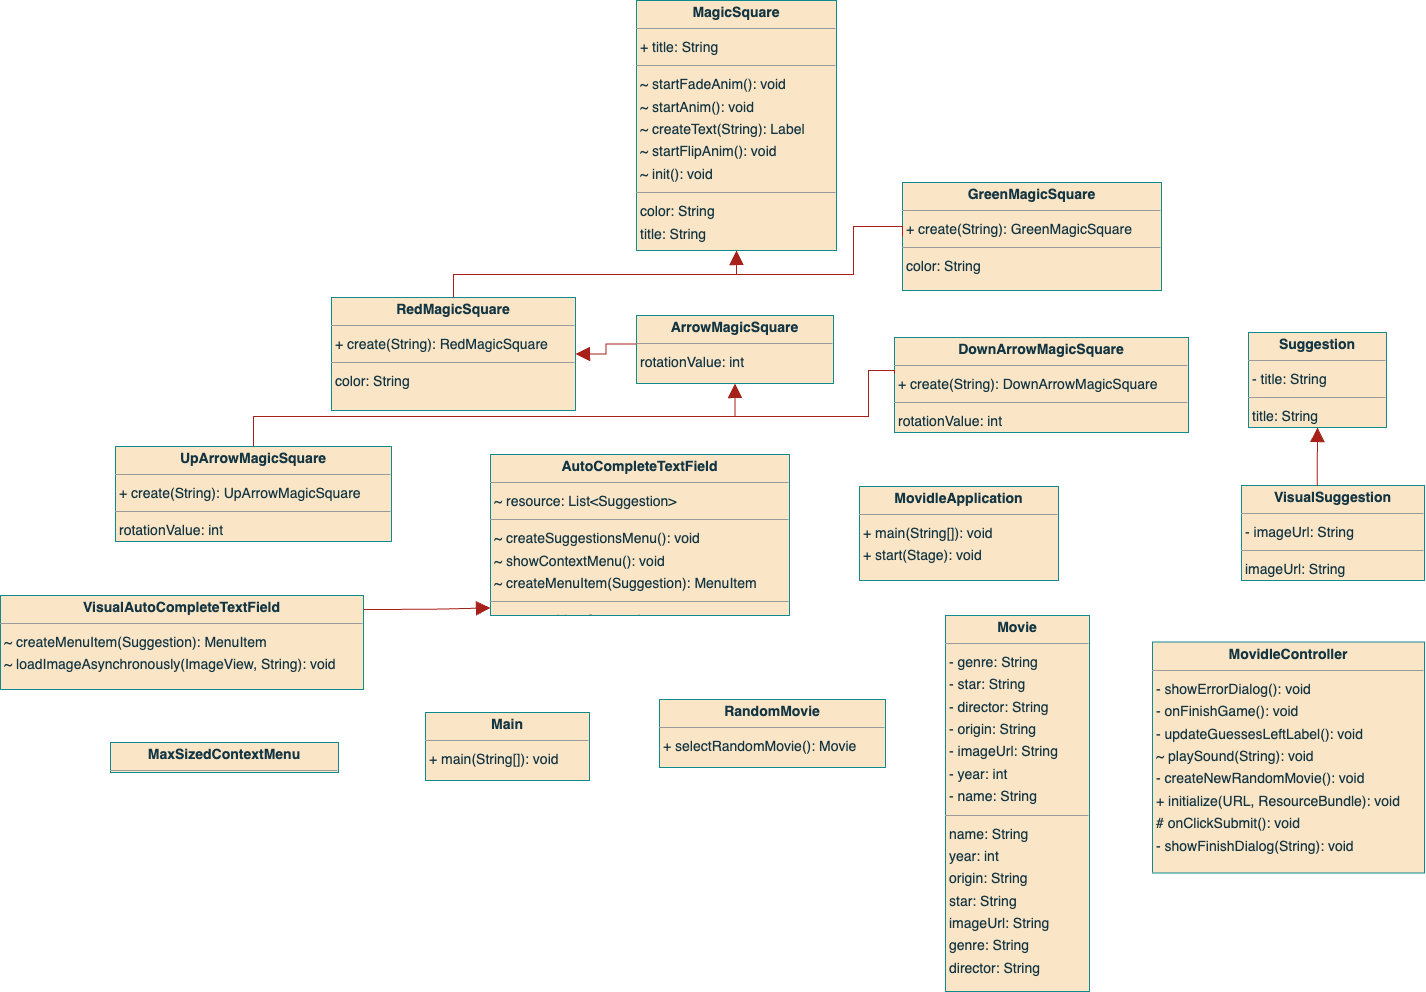

The diagram above was exported from draw.io. Its source (the exported page's mxGraphModel, read from the mxfile embedded in the PNG):
<mxGraphModel dx="2206" dy="1471" grid="0" gridSize="10" guides="1" tooltips="1" connect="1" arrows="1" fold="1" page="0" pageScale="1" pageWidth="827" pageHeight="1169" background="#ffffff" math="0" shadow="0">
  <root>
    <mxCell id="0" />
    <mxCell id="1" parent="0" />
    <mxCell id="node18" value="&lt;p style=&quot;margin:0px;margin-top:4px;text-align:center;&quot;&gt;&lt;b&gt;ArrowMagicSquare&lt;/b&gt;&lt;/p&gt;&lt;hr size=&quot;1&quot;/&gt;&lt;p style=&quot;margin:0 0 0 4px;line-height:1.6;&quot;&gt; rotationValue: int&lt;/p&gt;" style="verticalAlign=top;align=left;overflow=fill;fontSize=14;fontFamily=Helvetica;html=1;rounded=0;shadow=0;comic=0;labelBackgroundColor=none;strokeWidth=1;fillColor=#FAE5C7;strokeColor=#0F8B8D;fontColor=#143642;" parent="1" vertex="1">
      <mxGeometry x="761" y="285" width="197" height="68" as="geometry" />
    </mxCell>
    <mxCell id="node5" value="&lt;p style=&quot;margin:0px;margin-top:4px;text-align:center;&quot;&gt;&lt;b&gt;AutoCompleteTextField&lt;/b&gt;&lt;/p&gt;&lt;hr size=&quot;1&quot;/&gt;&lt;p style=&quot;margin:0 0 0 4px;line-height:1.6;&quot;&gt;~ resource: List&amp;lt;Suggestion&amp;gt;&lt;/p&gt;&lt;hr size=&quot;1&quot;/&gt;&lt;p style=&quot;margin:0 0 0 4px;line-height:1.6;&quot;&gt;~ createSuggestionsMenu(): void&lt;br/&gt;~ showContextMenu(): void&lt;br/&gt;~ createMenuItem(Suggestion): MenuItem&lt;/p&gt;&lt;hr size=&quot;1&quot;/&gt;&lt;p style=&quot;margin:0 0 0 4px;line-height:1.6;&quot;&gt; resource: List&amp;lt;Suggestion&amp;gt;&lt;/p&gt;" style="verticalAlign=top;align=left;overflow=fill;fontSize=14;fontFamily=Helvetica;html=1;rounded=0;shadow=0;comic=0;labelBackgroundColor=none;strokeWidth=1;fillColor=#FAE5C7;strokeColor=#0F8B8D;fontColor=#143642;" parent="1" vertex="1">
      <mxGeometry x="615" y="424" width="299" height="161" as="geometry" />
    </mxCell>
    <mxCell id="node3" value="&lt;p style=&quot;margin:0px;margin-top:4px;text-align:center;&quot;&gt;&lt;b&gt;DownArrowMagicSquare&lt;/b&gt;&lt;/p&gt;&lt;hr size=&quot;1&quot;/&gt;&lt;p style=&quot;margin:0 0 0 4px;line-height:1.6;&quot;&gt;+ create(String): DownArrowMagicSquare&lt;/p&gt;&lt;hr size=&quot;1&quot;/&gt;&lt;p style=&quot;margin:0 0 0 4px;line-height:1.6;&quot;&gt; rotationValue: int&lt;/p&gt;" style="verticalAlign=top;align=left;overflow=fill;fontSize=14;fontFamily=Helvetica;html=1;rounded=0;shadow=0;comic=0;labelBackgroundColor=none;strokeWidth=1;fillColor=#FAE5C7;strokeColor=#0F8B8D;fontColor=#143642;" parent="1" vertex="1">
      <mxGeometry x="1019" y="307" width="294" height="95" as="geometry" />
    </mxCell>
    <mxCell id="node17" value="&lt;p style=&quot;margin:0px;margin-top:4px;text-align:center;&quot;&gt;&lt;b&gt;GreenMagicSquare&lt;/b&gt;&lt;/p&gt;&lt;hr size=&quot;1&quot;/&gt;&lt;p style=&quot;margin:0 0 0 4px;line-height:1.6;&quot;&gt;+ create(String): GreenMagicSquare&lt;/p&gt;&lt;hr size=&quot;1&quot;/&gt;&lt;p style=&quot;margin:0 0 0 4px;line-height:1.6;&quot;&gt; color: String&lt;/p&gt;" style="verticalAlign=top;align=left;overflow=fill;fontSize=14;fontFamily=Helvetica;html=1;rounded=0;shadow=0;comic=0;labelBackgroundColor=none;strokeWidth=1;fillColor=#FAE5C7;strokeColor=#0F8B8D;fontColor=#143642;" parent="1" vertex="1">
      <mxGeometry x="1027" y="152" width="259" height="108" as="geometry" />
    </mxCell>
    <mxCell id="node13" value="&lt;p style=&quot;margin:0px;margin-top:4px;text-align:center;&quot;&gt;&lt;b&gt;MagicSquare&lt;/b&gt;&lt;/p&gt;&lt;hr size=&quot;1&quot;/&gt;&lt;p style=&quot;margin:0 0 0 4px;line-height:1.6;&quot;&gt;+ title: String&lt;/p&gt;&lt;hr size=&quot;1&quot;/&gt;&lt;p style=&quot;margin:0 0 0 4px;line-height:1.6;&quot;&gt;~ startFadeAnim(): void&lt;br/&gt;~ startAnim(): void&lt;br/&gt;~ createText(String): Label&lt;br/&gt;~ startFlipAnim(): void&lt;br/&gt;~ init(): void&lt;/p&gt;&lt;hr size=&quot;1&quot;/&gt;&lt;p style=&quot;margin:0 0 0 4px;line-height:1.6;&quot;&gt; color: String&lt;br/&gt; title: String&lt;/p&gt;" style="verticalAlign=top;align=left;overflow=fill;fontSize=14;fontFamily=Helvetica;html=1;rounded=0;shadow=0;comic=0;labelBackgroundColor=none;strokeWidth=1;fillColor=#FAE5C7;strokeColor=#0F8B8D;fontColor=#143642;" parent="1" vertex="1">
      <mxGeometry x="761" y="-30" width="200" height="250" as="geometry" />
    </mxCell>
    <mxCell id="node1" value="&lt;p style=&quot;margin:0px;margin-top:4px;text-align:center;&quot;&gt;&lt;b&gt;Main&lt;/b&gt;&lt;/p&gt;&lt;hr size=&quot;1&quot;/&gt;&lt;p style=&quot;margin:0 0 0 4px;line-height:1.6;&quot;&gt;+ main(String[]): void&lt;/p&gt;" style="verticalAlign=top;align=left;overflow=fill;fontSize=14;fontFamily=Helvetica;html=1;rounded=0;shadow=0;comic=0;labelBackgroundColor=none;strokeWidth=1;fillColor=#FAE5C7;strokeColor=#0F8B8D;fontColor=#143642;" parent="1" vertex="1">
      <mxGeometry x="550" y="682" width="164" height="68" as="geometry" />
    </mxCell>
    <mxCell id="node14" value="&lt;p style=&quot;margin:0px;margin-top:4px;text-align:center;&quot;&gt;&lt;b&gt;MaxSizedContextMenu&lt;/b&gt;&lt;/p&gt;&lt;hr size=&quot;1&quot;/&gt;" style="verticalAlign=top;align=left;overflow=fill;fontSize=14;fontFamily=Helvetica;html=1;rounded=0;shadow=0;comic=0;labelBackgroundColor=none;strokeWidth=1;fillColor=#FAE5C7;strokeColor=#0F8B8D;fontColor=#143642;" parent="1" vertex="1">
      <mxGeometry x="235" y="712" width="228" height="30" as="geometry" />
    </mxCell>
    <mxCell id="node7" value="&lt;p style=&quot;margin:0px;margin-top:4px;text-align:center;&quot;&gt;&lt;b&gt;MovidleApplication&lt;/b&gt;&lt;/p&gt;&lt;hr size=&quot;1&quot;/&gt;&lt;p style=&quot;margin:0 0 0 4px;line-height:1.6;&quot;&gt;+ main(String[]): void&lt;br/&gt;+ start(Stage): void&lt;/p&gt;" style="verticalAlign=top;align=left;overflow=fill;fontSize=14;fontFamily=Helvetica;html=1;rounded=0;shadow=0;comic=0;labelBackgroundColor=none;strokeWidth=1;fillColor=#FAE5C7;strokeColor=#0F8B8D;fontColor=#143642;" parent="1" vertex="1">
      <mxGeometry x="984" y="456" width="199" height="94" as="geometry" />
    </mxCell>
    <mxCell id="node16" value="&lt;p style=&quot;margin:0px;margin-top:4px;text-align:center;&quot;&gt;&lt;b&gt;MovidleController&lt;/b&gt;&lt;/p&gt;&lt;hr size=&quot;1&quot;/&gt;&lt;p style=&quot;margin:0 0 0 4px;line-height:1.6;&quot;&gt;- showErrorDialog(): void&lt;br/&gt;- onFinishGame(): void&lt;br/&gt;- updateGuessesLeftLabel(): void&lt;br/&gt;~ playSound(String): void&lt;br/&gt;- createNewRandomMovie(): void&lt;br/&gt;+ initialize(URL, ResourceBundle): void&lt;br/&gt;# onClickSubmit(): void&lt;br/&gt;- showFinishDialog(String): void&lt;/p&gt;" style="verticalAlign=top;align=left;overflow=fill;fontSize=14;fontFamily=Helvetica;html=1;rounded=0;shadow=0;comic=0;labelBackgroundColor=none;strokeWidth=1;fillColor=#FAE5C7;strokeColor=#0F8B8D;fontColor=#143642;" parent="1" vertex="1">
      <mxGeometry x="1277" y="611.5" width="272" height="231" as="geometry" />
    </mxCell>
    <mxCell id="node8" value="&lt;p style=&quot;margin:0px;margin-top:4px;text-align:center;&quot;&gt;&lt;b&gt;Movie&lt;/b&gt;&lt;/p&gt;&lt;hr size=&quot;1&quot;/&gt;&lt;p style=&quot;margin:0 0 0 4px;line-height:1.6;&quot;&gt;- genre: String&lt;br/&gt;- star: String&lt;br/&gt;- director: String&lt;br/&gt;- origin: String&lt;br/&gt;- imageUrl: String&lt;br/&gt;- year: int&lt;br/&gt;- name: String&lt;/p&gt;&lt;hr size=&quot;1&quot;/&gt;&lt;p style=&quot;margin:0 0 0 4px;line-height:1.6;&quot;&gt; name: String&lt;br/&gt; year: int&lt;br/&gt; origin: String&lt;br/&gt; star: String&lt;br/&gt; imageUrl: String&lt;br/&gt; genre: String&lt;br/&gt; director: String&lt;/p&gt;" style="verticalAlign=top;align=left;overflow=fill;fontSize=14;fontFamily=Helvetica;html=1;rounded=0;shadow=0;comic=0;labelBackgroundColor=none;strokeWidth=1;fillColor=#FAE5C7;strokeColor=#0F8B8D;fontColor=#143642;" parent="1" vertex="1">
      <mxGeometry x="1070" y="585" width="144" height="376" as="geometry" />
    </mxCell>
    <mxCell id="node6" value="&lt;p style=&quot;margin:0px;margin-top:4px;text-align:center;&quot;&gt;&lt;b&gt;RandomMovie&lt;/b&gt;&lt;/p&gt;&lt;hr size=&quot;1&quot;/&gt;&lt;p style=&quot;margin:0 0 0 4px;line-height:1.6;&quot;&gt;+ selectRandomMovie(): Movie&lt;/p&gt;" style="verticalAlign=top;align=left;overflow=fill;fontSize=14;fontFamily=Helvetica;html=1;rounded=0;shadow=0;comic=0;labelBackgroundColor=none;strokeWidth=1;fillColor=#FAE5C7;strokeColor=#0F8B8D;fontColor=#143642;" parent="1" vertex="1">
      <mxGeometry x="784" y="669" width="226" height="68" as="geometry" />
    </mxCell>
    <mxCell id="node11" value="&lt;p style=&quot;margin:0px;margin-top:4px;text-align:center;&quot;&gt;&lt;b&gt;RedMagicSquare&lt;/b&gt;&lt;/p&gt;&lt;hr size=&quot;1&quot;/&gt;&lt;p style=&quot;margin:0 0 0 4px;line-height:1.6;&quot;&gt;+ create(String): RedMagicSquare&lt;/p&gt;&lt;hr size=&quot;1&quot;/&gt;&lt;p style=&quot;margin:0 0 0 4px;line-height:1.6;&quot;&gt; color: String&lt;/p&gt;" style="verticalAlign=top;align=left;overflow=fill;fontSize=14;fontFamily=Helvetica;html=1;rounded=0;shadow=0;comic=0;labelBackgroundColor=none;strokeWidth=1;fillColor=#FAE5C7;strokeColor=#0F8B8D;fontColor=#143642;" parent="1" vertex="1">
      <mxGeometry x="456" y="267" width="244" height="113" as="geometry" />
    </mxCell>
    <mxCell id="node12" value="&lt;p style=&quot;margin:0px;margin-top:4px;text-align:center;&quot;&gt;&lt;b&gt;Suggestion&lt;/b&gt;&lt;/p&gt;&lt;hr size=&quot;1&quot;/&gt;&lt;p style=&quot;margin:0 0 0 4px;line-height:1.6;&quot;&gt;- title: String&lt;/p&gt;&lt;hr size=&quot;1&quot;/&gt;&lt;p style=&quot;margin:0 0 0 4px;line-height:1.6;&quot;&gt; title: String&lt;/p&gt;" style="verticalAlign=top;align=left;overflow=fill;fontSize=14;fontFamily=Helvetica;html=1;rounded=0;shadow=0;comic=0;labelBackgroundColor=none;strokeWidth=1;fillColor=#FAE5C7;strokeColor=#0F8B8D;fontColor=#143642;" parent="1" vertex="1">
      <mxGeometry x="1373" y="302" width="138" height="95" as="geometry" />
    </mxCell>
    <mxCell id="node0" value="&lt;p style=&quot;margin:0px;margin-top:4px;text-align:center;&quot;&gt;&lt;b&gt;UpArrowMagicSquare&lt;/b&gt;&lt;/p&gt;&lt;hr size=&quot;1&quot;/&gt;&lt;p style=&quot;margin:0 0 0 4px;line-height:1.6;&quot;&gt;+ create(String): UpArrowMagicSquare&lt;/p&gt;&lt;hr size=&quot;1&quot;/&gt;&lt;p style=&quot;margin:0 0 0 4px;line-height:1.6;&quot;&gt; rotationValue: int&lt;/p&gt;" style="verticalAlign=top;align=left;overflow=fill;fontSize=14;fontFamily=Helvetica;html=1;rounded=0;shadow=0;comic=0;labelBackgroundColor=none;strokeWidth=1;fillColor=#FAE5C7;strokeColor=#0F8B8D;fontColor=#143642;" parent="1" vertex="1">
      <mxGeometry x="240" y="416" width="276" height="95" as="geometry" />
    </mxCell>
    <mxCell id="node15" value="&lt;p style=&quot;margin:0px;margin-top:4px;text-align:center;&quot;&gt;&lt;b&gt;VisualAutoCompleteTextField&lt;/b&gt;&lt;/p&gt;&lt;hr size=&quot;1&quot;/&gt;&lt;p style=&quot;margin:0 0 0 4px;line-height:1.6;&quot;&gt;~ createMenuItem(Suggestion): MenuItem&lt;br/&gt;~ loadImageAsynchronously(ImageView, String): void&lt;/p&gt;" style="verticalAlign=top;align=left;overflow=fill;fontSize=14;fontFamily=Helvetica;html=1;rounded=0;shadow=0;comic=0;labelBackgroundColor=none;strokeWidth=1;fillColor=#FAE5C7;strokeColor=#0F8B8D;fontColor=#143642;" parent="1" vertex="1">
      <mxGeometry x="125" y="565" width="363" height="94" as="geometry" />
    </mxCell>
    <mxCell id="node4" value="&lt;p style=&quot;margin:0px;margin-top:4px;text-align:center;&quot;&gt;&lt;b&gt;VisualSuggestion&lt;/b&gt;&lt;/p&gt;&lt;hr size=&quot;1&quot;/&gt;&lt;p style=&quot;margin:0 0 0 4px;line-height:1.6;&quot;&gt;- imageUrl: String&lt;/p&gt;&lt;hr size=&quot;1&quot;/&gt;&lt;p style=&quot;margin:0 0 0 4px;line-height:1.6;&quot;&gt; imageUrl: String&lt;/p&gt;" style="verticalAlign=top;align=left;overflow=fill;fontSize=14;fontFamily=Helvetica;html=1;rounded=0;shadow=0;comic=0;labelBackgroundColor=none;strokeWidth=1;fillColor=#FAE5C7;strokeColor=#0F8B8D;fontColor=#143642;" parent="1" vertex="1">
      <mxGeometry x="1366" y="455" width="183" height="95" as="geometry" />
    </mxCell>
    <mxCell id="edge1" value="" style="html=1;rounded=0;edgeStyle=orthogonalEdgeStyle;dashed=0;startArrow=none;endArrow=block;endSize=12;exitX=0.000;exitY=0.419;exitDx=0;exitDy=0;entryX=1.000;entryY=0.500;entryDx=0;entryDy=0;labelBackgroundColor=none;fontColor=default;strokeColor=#A8201A;" parent="1" source="node18" target="node11" edge="1">
      <mxGeometry width="50" height="50" relative="1" as="geometry">
        <Array as="points" />
      </mxGeometry>
    </mxCell>
    <mxCell id="edge2" value="" style="html=1;rounded=0;edgeStyle=orthogonalEdgeStyle;dashed=0;startArrow=none;endArrow=block;endSize=12;exitX=0.000;exitY=0.380;exitDx=0;exitDy=0;entryX=0.500;entryY=1.001;entryDx=0;entryDy=0;labelBackgroundColor=none;fontColor=default;strokeColor=#A8201A;" parent="1" source="node3" target="node18" edge="1">
      <mxGeometry width="50" height="50" relative="1" as="geometry">
        <Array as="points">
          <mxPoint x="993" y="340" />
          <mxPoint x="993" y="386" />
          <mxPoint x="859" y="386" />
        </Array>
      </mxGeometry>
    </mxCell>
    <mxCell id="edge0" value="" style="html=1;rounded=0;edgeStyle=orthogonalEdgeStyle;dashed=0;startArrow=none;endArrow=block;endSize=12;exitX=0.000;exitY=0.500;exitDx=0;exitDy=0;entryX=0.500;entryY=1.000;entryDx=0;entryDy=0;labelBackgroundColor=none;fontColor=default;strokeColor=#A8201A;" parent="1" source="node17" target="node13" edge="1">
      <mxGeometry width="50" height="50" relative="1" as="geometry">
        <Array as="points">
          <mxPoint x="978" y="196" />
          <mxPoint x="978" y="244" />
          <mxPoint x="861" y="244" />
        </Array>
      </mxGeometry>
    </mxCell>
    <mxCell id="edge4" value="" style="html=1;rounded=0;edgeStyle=orthogonalEdgeStyle;dashed=0;startArrow=none;endArrow=block;endSize=12;exitX=0.500;exitY=0.001;exitDx=0;exitDy=0;entryX=0.500;entryY=1.000;entryDx=0;entryDy=0;labelBackgroundColor=none;fontColor=default;strokeColor=#A8201A;" parent="1" source="node11" target="node13" edge="1">
      <mxGeometry width="50" height="50" relative="1" as="geometry">
        <Array as="points">
          <mxPoint x="578" y="244" />
          <mxPoint x="861" y="244" />
        </Array>
      </mxGeometry>
    </mxCell>
    <mxCell id="edge5" value="" style="html=1;rounded=0;edgeStyle=orthogonalEdgeStyle;dashed=0;startArrow=none;endArrow=block;endSize=12;exitX=0.500;exitY=0.000;exitDx=0;exitDy=0;entryX=0.500;entryY=1.001;entryDx=0;entryDy=0;labelBackgroundColor=none;fontColor=default;strokeColor=#A8201A;" parent="1" source="node0" target="node18" edge="1">
      <mxGeometry width="50" height="50" relative="1" as="geometry">
        <Array as="points">
          <mxPoint x="378" y="386" />
          <mxPoint x="859" y="386" />
        </Array>
      </mxGeometry>
    </mxCell>
    <mxCell id="edge3" value="" style="html=1;rounded=0;edgeStyle=orthogonalEdgeStyle;dashed=0;startArrow=none;endArrow=block;endSize=12;exitX=1.000;exitY=0.148;exitDx=0;exitDy=0;entryX=0.000;entryY=0.953;entryDx=0;entryDy=0;labelBackgroundColor=none;fontColor=default;strokeColor=#A8201A;" parent="1" source="node15" target="node5" edge="1">
      <mxGeometry width="50" height="50" relative="1" as="geometry">
        <Array as="points" />
      </mxGeometry>
    </mxCell>
    <mxCell id="edge6" value="" style="html=1;rounded=0;edgeStyle=orthogonalEdgeStyle;dashed=0;startArrow=none;endArrow=block;endSize=12;exitX=0.414;exitY=0.000;exitDx=0;exitDy=0;entryX=0.500;entryY=1.000;entryDx=0;entryDy=0;labelBackgroundColor=none;fontColor=default;strokeColor=#A8201A;" parent="1" source="node4" target="node12" edge="1">
      <mxGeometry width="50" height="50" relative="1" as="geometry">
        <Array as="points" />
      </mxGeometry>
    </mxCell>
    <mxCell id="S0rL9NzvC7U-5pkr6tKQ-1" style="edgeStyle=orthogonalEdgeStyle;rounded=0;orthogonalLoop=1;jettySize=auto;html=1;exitX=0.5;exitY=1;exitDx=0;exitDy=0;strokeColor=#A8201A;fontColor=#143642;fillColor=#FAE5C7;" edge="1" parent="1" source="node11" target="node11">
      <mxGeometry relative="1" as="geometry" />
    </mxCell>
  </root>
</mxGraphModel>